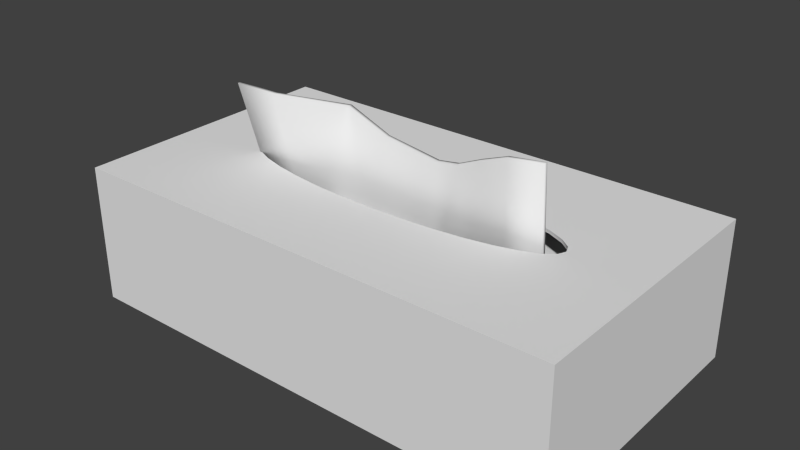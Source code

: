 # Source: LBSR_TissueBox_large.blend  (saved by Blender 2.73.0; exported with 4.5.12 LTS)
import bpy
from mathutils import Matrix  # noqa: F401  (used for matrix-valued properties, if any)

bpy.ops.wm.read_factory_settings(use_empty=True)
scene = bpy.context.scene
scene.name = 'Scene'

# ---- collections
col_collection_1 = bpy.data.collections.new('Collection 1'); scene.collection.children.link(col_collection_1)

# ---- materials (node trees are filled in below, after node groups)
mat_wire_061135006 = bpy.data.materials.new('wire_061135006')
mat_wire_061135006.alpha_threshold = 0.0
mat_wire_061135006.use_transparent_shadow = False
mat_wire_061135006.roughness = 0.5
mat_wire_148177027 = bpy.data.materials.new('wire_148177027')
mat_wire_148177027.alpha_threshold = 0.0
mat_wire_148177027.use_transparent_shadow = False
mat_wire_148177027.roughness = 0.5

# ---- material node trees

# ---- world
world_world = bpy.data.worlds.new('World'); scene.world = world_world
world_world.color = (0.05088, 0.05088, 0.05088)
world_world.use_sun_shadow = False
world_world.sun_shadow_jitter_overblur = 0.0
world_world.cycles.sampling_method = 'MANUAL'
world_world.cycles.sample_map_resolution = 256

# ---- meshes
me_cube = bpy.data.meshes.new('Cube')
me_cube.from_pydata([(-0.2326, -0.041, 0.0994), (-0.2139, 0.003713, -0.09979), (0.2139, 0.003713, -0.09977), (0.2139, -0.009542, 0.1017), (-0.2328, -0.03568, 0.09979), (-0.2139, 0.009542, -0.0994), (0.2139, 0.009542, -0.09938), (0.2139, -0.003713, 0.1021), (-0.1604, 0.009542, -0.0994), (-0.1068, 0.009687, -0.0994), (-0.05314, 0.009597, -0.0994), (0.001025, 0.009536, -0.0995), (0.05374, 0.009542, -0.09975), (0.1069, 0.009542, -0.09948), (0.1604, 0.009542, -0.09934), (0.1604, 0.003713, -0.09973), (0.1069, 0.003713, -0.09987), (0.05374, 0.003713, -0.1001), (0.001025, 0.00371, -0.09989), (-0.05318, 0.003775, -0.09979), (-0.1069, 0.003856, -0.09979), (-0.1604, 0.003713, -0.09979), (0.1643, -0.003713, 0.09549), (0.1293, -0.003963, 0.08231), (0.09725, -0.004569, 0.06835), (0.06338, 0.0017, 0.06047), (-0.01774, 0.007276, 0.06838), (-0.09074, 0.01918, 0.08684), (-0.1717, -0.03156, 0.09801), (-0.1724, -0.0373, 0.09762), (-0.09138, 0.0128, 0.08645), (-0.01878, 0.001311, 0.06799), (0.06317, -0.004159, 0.06008), (0.09714, -0.01036, 0.06796), (0.1293, -0.00977, 0.08193), (0.1643, -0.009542, 0.0951)], [], [(4, 5, 1, 0), (14, 6, 2, 15), (6, 7, 3, 2), (28, 4, 0, 29), (35, 15, 2, 3), (28, 8, 5, 4), (7, 6, 14, 22), (22, 14, 13, 23), (23, 13, 12, 24), (24, 12, 11, 25), (25, 11, 10, 26), (26, 10, 9, 27), (27, 9, 8, 28), (0, 1, 21, 29), (29, 21, 20, 30), (30, 20, 19, 31), (31, 19, 18, 32), (32, 18, 17, 33), (33, 17, 16, 34), (34, 16, 15, 35), (7, 22, 35, 3), (22, 23, 34, 35), (23, 24, 33, 34), (24, 25, 32, 33), (25, 26, 31, 32), (26, 27, 30, 31), (27, 28, 29, 30), (5, 8, 21, 1), (8, 9, 20, 21), (9, 10, 19, 20), (10, 11, 18, 19), (11, 12, 17, 18), (12, 13, 16, 17), (13, 14, 15, 16)])
me_cube.polygons.foreach_set('use_smooth', [True] * 34)
me_cube.use_remesh_preserve_volume = False
me_cube.use_remesh_preserve_attributes = False
me_cube.use_mirror_vertex_groups = False
me_cube.update()
me_box = bpy.data.meshes.new('Box')
me_box.from_pydata([(-0.3512, -0.1951, -0.0007158), (-0.3512, 0.1951, 0.0007158), (0.3512, 0.1951, 0.0007158), (0.3512, -0.1951, -0.0007158), (0.3512, -0.1958, 0.1936), (-0.3512, -0.1958, 0.1936), (0.3512, 0.1944, 0.195), (-0.3512, 0.1944, 0.195), (-0.3381, -0.1878, 0.002146), (0.3381, -0.1878, 0.002146), (0.3381, 0.1878, 0.003525), (-0.3381, 0.1878, 0.003525), (0.0918, 0.05049, 0.1901), (0.0468, 0.05364, 0.1901), (0.0, 0.0547, 0.1901), (0.3381, 0.1871, 0.1906), (0.1333, 0.04537, 0.1901), (0.1696, 0.03848, 0.19), (0.1995, 0.03008, 0.19), (0.2216, 0.0205, 0.19), (0.2353, 0.01011, 0.1899), (0.2399, -0.0006966, 0.1899), (0.2353, -0.0115, 0.1899), (0.3381, -0.1885, 0.1892), (0.2216, -0.0219, 0.1898), (0.1995, -0.03147, 0.1898), (0.1696, -0.03987, 0.1898), (0.1333, -0.04676, 0.1897), (0.0918, -0.05188, 0.1897), (0.0468, -0.05503, 0.1897), (1.951e-07, -0.0561, 0.1897), (-0.0468, -0.05503, 0.1897), (-0.0918, -0.05188, 0.1897), (-0.1333, -0.04676, 0.1897), (-0.3381, -0.1885, 0.1892), (-0.1696, -0.03987, 0.1898), (-0.1995, -0.03147, 0.1898), (-0.2216, -0.0219, 0.1898), (-0.2353, -0.0115, 0.1899), (-0.2399, -0.0006967, 0.1899), (-0.2353, 0.01011, 0.1899), (-0.3381, 0.1871, 0.1906), (-0.2216, 0.0205, 0.19), (-0.1995, 0.03008, 0.19), (-0.1696, 0.03848, 0.19), (-0.1333, 0.04537, 0.1901), (-0.0918, 0.05049, 0.1901), (-0.0468, 0.05364, 0.1901), (0.0, 0.05487, 0.1945), (0.04696, 0.0538, 0.1945), (0.09211, 0.05064, 0.1945), (-0.04696, 0.0538, 0.1945), (-0.09211, 0.05064, 0.1945), (-0.1337, 0.0455, 0.1945), (-0.1702, 0.03859, 0.1944), (-0.2001, 0.03017, 0.1944), (-0.2224, 0.02056, 0.1944), (-0.2361, 0.01013, 0.1943), (-0.2407, -0.0007129, 0.1943), (-0.2361, -0.01156, 0.1943), (-0.2224, -0.02198, 0.1942), (-0.2001, -0.03159, 0.1942), (-0.1702, -0.04002, 0.1942), (-0.1337, -0.04693, 0.1941), (-0.09211, -0.05207, 0.1941), (-0.04696, -0.05523, 0.1941), (1.951e-07, -0.0563, 0.1941), (0.04696, -0.05523, 0.1941), (0.09211, -0.05207, 0.1941), (0.1337, -0.04693, 0.1941), (0.1702, -0.04002, 0.1942), (0.2001, -0.03159, 0.1942), (0.2224, -0.02198, 0.1942), (0.2361, -0.01156, 0.1943), (0.2407, -0.0007128, 0.1943), (0.1337, 0.0455, 0.1945), (0.1702, 0.03859, 0.1944), (0.2001, 0.03017, 0.1944), (0.2224, 0.02056, 0.1944), (0.2361, 0.01013, 0.1943), (0.04702, 0.05388, 0.1935), (0.0, 0.05495, 0.1936), (-0.09222, 0.05071, 0.1935), (-0.04702, 0.05388, 0.1935), (-0.1704, 0.03865, 0.1935), (-0.1339, 0.04557, 0.1935), (-0.2226, 0.02059, 0.1934), (-0.2004, 0.03021, 0.1935), (-0.241, -0.0007094, 0.1933), (-0.2364, 0.01015, 0.1934), (-0.2226, -0.02201, 0.1933), (-0.2364, -0.01157, 0.1933), (-0.1704, -0.04006, 0.1932), (-0.2004, -0.03163, 0.1932), (-0.09222, -0.05213, 0.1932), (-0.1339, -0.04699, 0.1932), (1.951e-07, -0.05637, 0.1931), (-0.04702, -0.0553, 0.1931), (0.09222, -0.05213, 0.1932), (0.04702, -0.0553, 0.1931), (0.1704, -0.04006, 0.1932), (0.1339, -0.04699, 0.1932), (0.2226, -0.02201, 0.1933), (0.2004, -0.03163, 0.1932), (0.241, -0.0007093, 0.1933), (0.2364, -0.01157, 0.1933), (0.2226, 0.02059, 0.1934), (0.2364, 0.01015, 0.1934), (0.1704, 0.03865, 0.1935), (0.2004, 0.03021, 0.1935), (0.09222, 0.05071, 0.1935), (0.1339, 0.04557, 0.1935)], [], [(0, 1, 2, 3), (0, 3, 4, 5), (3, 2, 6, 4), (2, 1, 7, 6), (1, 0, 5, 7), (8, 9, 10, 11), (12, 13, 14, 15), (16, 12, 15, 17), (18, 17, 15, 19), (20, 19, 15, 21), (22, 21, 15, 23), (24, 22, 23, 25), (26, 25, 23, 27), (28, 27, 23, 29), (30, 29, 23, 31), (32, 31, 23, 33), (33, 23, 34, 35), (36, 35, 34, 37), (38, 37, 34, 39), (40, 39, 34, 41), (42, 40, 41, 43), (44, 43, 41, 45), (46, 45, 41, 47), (41, 15, 14, 47), (8, 34, 23, 9), (9, 23, 15, 10), (10, 15, 41, 11), (11, 41, 34, 8), (48, 49, 50, 6), (48, 6, 7, 51), (52, 51, 7, 53), (54, 53, 7, 55), (56, 55, 7, 57), (57, 7, 5, 58), (59, 58, 5, 60), (61, 60, 5, 62), (63, 62, 5, 4), (64, 63, 4, 65), (66, 65, 4, 67), (68, 67, 4, 69), (70, 69, 4, 71), (72, 71, 4, 73), (73, 4, 6, 74), (6, 50, 75, 76), (6, 76, 77, 78), (6, 78, 79, 74), (80, 49, 48, 81), (82, 46, 47, 83), (84, 44, 45, 85), (86, 42, 43, 87), (88, 39, 40, 89), (90, 37, 38, 91), (92, 35, 36, 93), (94, 32, 33, 95), (96, 30, 31, 97), (98, 28, 29, 99), (100, 26, 27, 101), (102, 24, 25, 103), (104, 21, 22, 105), (106, 19, 20, 107), (108, 17, 18, 109), (110, 12, 16, 111), (80, 81, 14, 13), (81, 48, 51, 83), (82, 83, 51, 52), (85, 82, 52, 53), (84, 85, 53, 54), (87, 84, 54, 55), (86, 87, 55, 56), (89, 86, 56, 57), (88, 89, 57, 58), (91, 88, 58, 59), (90, 91, 59, 60), (93, 90, 60, 61), (92, 93, 61, 62), (95, 92, 62, 63), (94, 95, 63, 64), (97, 94, 64, 65), (96, 97, 65, 66), (99, 96, 66, 67), (98, 99, 67, 68), (101, 98, 68, 69), (100, 101, 69, 70), (103, 100, 70, 71), (102, 103, 71, 72), (105, 102, 72, 73), (104, 105, 73, 74), (107, 104, 74, 79), (106, 107, 79, 78), (109, 106, 78, 77), (108, 109, 77, 76), (111, 108, 76, 75), (110, 111, 75, 50), (80, 110, 50, 49), (83, 47, 14, 81), (45, 46, 82, 85), (43, 44, 84, 87), (40, 42, 86, 89), (91, 38, 39, 88), (93, 36, 37, 90), (95, 33, 35, 92), (97, 31, 32, 94), (99, 29, 30, 96), (27, 28, 98, 101), (25, 26, 100, 103), (22, 24, 102, 105), (107, 20, 21, 104), (109, 18, 19, 106), (111, 16, 17, 108), (80, 13, 12, 110)])
me_box.polygons.foreach_set('use_smooth', [True] * 110)
_k = set([(0, 1), (0, 3), (0, 5), (1, 2), (1, 7), (2, 3), (2, 6), (3, 4), (4, 5), (4, 6), (5, 7), (6, 7), (8, 9), (8, 11), (8, 34), (9, 10), (9, 23), (10, 11), (10, 15), (11, 41), (12, 13), (12, 16), (13, 14), (14, 47), (15, 23), (15, 41), (16, 17), (17, 18), (18, 19), (19, 20), (20, 21), (21, 22), (22, 24), (23, 34), (24, 25), (25, 26), (26, 27), (27, 28), (28, 29), (29, 30), (30, 31), (31, 32), (32, 33), (33, 35), (34, 41), (35, 36), (36, 37), (37, 38), (38, 39), (39, 40), (40, 42), (42, 43), (43, 44), (44, 45), (45, 46), (46, 47), (48, 49), (48, 51), (49, 50), (50, 75), (51, 52), (52, 53), (53, 54), (54, 55), (55, 56), (56, 57), (57, 58), (58, 59), (59, 60), (60, 61), (61, 62), (62, 63), (63, 64), (64, 65), (65, 66), (66, 67), (67, 68), (68, 69), (69, 70), (70, 71), (71, 72), (72, 73), (73, 74), (74, 79), (75, 76), (76, 77), (77, 78), (78, 79)])
me_box.attributes.new('sharp_edge', 'BOOLEAN', 'EDGE').data.foreach_set('value', [ (min(e.vertices), max(e.vertices)) in _k for e in me_box.edges])
_uv = me_box.uv_layers.new(name='UVMap')
_uv.uv.foreach_set('vector', [1.0, 0.0, 1.0, 1.0, 0.0, 1.0, 0.0, 0.0, 0.0, 0.0, 1.0, 0.0, 1.0, 1.0, 0.0, 1.0, 0.0, 0.0, 1.0, 0.0, 1.0, 1.0, 0.0, 1.0, 0.0, 0.0, 1.0, 0.0, 1.0, 1.0, 0.0, 1.0, 0.0, 0.0, 1.0, 0.0, 1.0, 1.0, 0.0, 1.0, 1.0, 0.0, 0.0, 0.0, 0.0, 1.0, 1.0, 1.0, 0.6358, 0.6363, 0.5692, 0.6446, 0.5, 0.6475, 1.0, 1.0, 0.6971, 0.6226, 0.6358, 0.6363, 1.0, 1.0, 0.7509, 0.6043, 0.795, 0.5819, 0.7509, 0.6043, 1.0, 1.0, 0.8278, 0.5564, 0.848, 0.5288, 0.8278, 0.5564, 1.0, 1.0, 0.8548, 0.5, 0.848, 0.4712, 0.8548, 0.5, 1.0, 1.0, 1.0, 0.0, 0.8278, 0.4436, 0.848, 0.4712, 1.0, 0.0, 0.795, 0.4181, 0.7509, 0.3957, 0.795, 0.4181, 1.0, 0.0, 0.6971, 0.3774, 0.6358, 0.3637, 0.6971, 0.3774, 1.0, 0.0, 0.5692, 0.3553, 0.5, 0.3525, 0.5692, 0.3553, 1.0, 0.0, 0.4308, 0.3553, 0.3642, 0.3637, 0.4308, 0.3553, 1.0, 0.0, 0.3029, 0.3774, 0.3029, 0.3774, 1.0, 0.0, 0.0, 0.0, 0.2491, 0.3957, 0.205, 0.4181, 0.2491, 0.3957, 0.0, 0.0, 0.1722, 0.4436, 0.152, 0.4712, 0.1722, 0.4436, 0.0, 0.0, 0.1452, 0.5, 0.152, 0.5288, 0.1452, 0.5, 0.0, 0.0, 0.0, 1.0, 0.1722, 0.5564, 0.152, 0.5288, 0.0, 1.0, 0.205, 0.5819, 0.2491, 0.6043, 0.205, 0.5819, 0.0, 1.0, 0.3029, 0.6226, 0.3642, 0.6363, 0.3029, 0.6226, 0.0, 1.0, 0.4308, 0.6446, 0.0, 1.0, 1.0, 1.0, 0.5, 0.6475, 0.4308, 0.6446, 0.0, 0.0, 0.0, 1.0, 1.0, 1.0, 1.0, 0.0, 0.0, 0.0, 0.0, 1.0, 1.0, 1.0, 1.0, 0.0, 0.0, 0.0, 0.0, 1.0, 1.0, 1.0, 1.0, 0.0, 0.0, 0.0, 0.0, 1.0, 1.0, 1.0, 1.0, 0.0, 0.5, 0.6425, 0.5669, 0.6397, 0.6311, 0.6316, 1.0, 1.0, 0.5, 0.6425, 1.0, 1.0, 0.0, 1.0, 0.4331, 0.6397, 0.3688, 0.6316, 0.4331, 0.6397, 0.0, 1.0, 0.3096, 0.6185, 0.2577, 0.6007, 0.3096, 0.6185, 0.0, 1.0, 0.215, 0.5791, 0.1834, 0.5545, 0.215, 0.5791, 0.0, 1.0, 0.1639, 0.5278, 0.1639, 0.5278, 0.0, 1.0, 0.0, 0.0, 0.1573, 0.5, 0.1639, 0.4722, 0.1573, 0.5, 0.0, 0.0, 0.1834, 0.4455, 0.215, 0.4209, 0.1834, 0.4455, 0.0, 0.0, 0.2577, 0.3993, 0.3096, 0.3815, 0.2577, 0.3993, 0.0, 0.0, 1.0, 0.0, 0.3688, 0.3684, 0.3096, 0.3815, 1.0, 0.0, 0.4331, 0.3603, 0.5, 0.3575, 0.4331, 0.3603, 1.0, 0.0, 0.5669, 0.3603, 0.6312, 0.3684, 0.5669, 0.3603, 1.0, 0.0, 0.6904, 0.3815, 0.7423, 0.3993, 0.6904, 0.3815, 1.0, 0.0, 0.785, 0.4209, 0.8166, 0.4455, 0.785, 0.4209, 1.0, 0.0, 0.8361, 0.4722, 0.8361, 0.4722, 1.0, 0.0, 1.0, 1.0, 0.8427, 0.5, 1.0, 1.0, 0.6311, 0.6316, 0.6904, 0.6185, 0.7423, 0.6007, 1.0, 1.0, 0.7423, 0.6007, 0.785, 0.5791, 0.8166, 0.5545, 1.0, 1.0, 0.8166, 0.5545, 0.8361, 0.5278, 0.8427, 0.5, 0.9688, 0.5, 0.9688, 0.5041, 1.0, 0.5041, 1.0, 0.5, 0.0625, 0.5, 0.0625, 0.485, 0.03125, 0.485, 0.03125, 0.5, 0.125, 0.5, 0.125, 0.485, 0.09375, 0.485, 0.09375, 0.5, 0.1875, 0.5, 0.1875, 0.485, 0.1562, 0.485, 0.1562, 0.5, 0.25, 0.5, 0.25, 0.485, 0.2188, 0.485, 0.2188, 0.5, 0.3125, 0.5, 0.3125, 0.485, 0.2812, 0.485, 0.2812, 0.5, 0.375, 0.5, 0.375, 0.485, 0.3438, 0.485, 0.3438, 0.5, 0.4375, 0.5, 0.4375, 0.485, 0.4062, 0.485, 0.4062, 0.5, 0.5, 0.5, 0.5, 0.485, 0.4688, 0.485, 0.4688, 0.5, 0.5625, 0.5, 0.5625, 0.485, 0.5312, 0.485, 0.5312, 0.5, 0.625, 0.5, 0.625, 0.485, 0.5938, 0.485, 0.5938, 0.5, 0.6875, 0.5, 0.6875, 0.485, 0.6562, 0.485, 0.6562, 0.5, 0.75, 0.5, 0.75, 0.485, 0.7188, 0.485, 0.7188, 0.5, 0.8125, 0.5, 0.8125, 0.485, 0.7812, 0.485, 0.7812, 0.5, 0.875, 0.5, 0.875, 0.485, 0.8438, 0.485, 0.8438, 0.5, 0.9375, 0.5, 0.9375, 0.485, 0.9062, 0.485, 0.9062, 0.5, 0.9688, 0.5, 1.0, 0.5, 1.0, 0.485, 0.9688, 0.485, 0.0, 0.5, 0.0, 0.5041, 0.03125, 0.5041, 0.03125, 0.5, 0.0625, 0.5, 0.03125, 0.5, 0.03125, 0.5041, 0.0625, 0.5041, 0.09375, 0.5, 0.0625, 0.5, 0.0625, 0.5041, 0.09375, 0.5041, 0.125, 0.5, 0.09375, 0.5, 0.09375, 0.5041, 0.125, 0.5041, 0.1562, 0.5, 0.125, 0.5, 0.125, 0.5041, 0.1562, 0.5041, 0.1875, 0.5, 0.1562, 0.5, 0.1562, 0.5041, 0.1875, 0.5041, 0.2188, 0.5, 0.1875, 0.5, 0.1875, 0.5041, 0.2188, 0.5041, 0.25, 0.5, 0.2188, 0.5, 0.2188, 0.5041, 0.25, 0.5041, 0.2812, 0.5, 0.25, 0.5, 0.25, 0.5041, 0.2812, 0.5041, 0.3125, 0.5, 0.2812, 0.5, 0.2812, 0.5041, 0.3125, 0.5041, 0.3438, 0.5, 0.3125, 0.5, 0.3125, 0.5041, 0.3438, 0.5041, 0.375, 0.5, 0.3438, 0.5, 0.3438, 0.5041, 0.375, 0.5041, 0.4062, 0.5, 0.375, 0.5, 0.375, 0.5041, 0.4062, 0.5041, 0.4375, 0.5, 0.4062, 0.5, 0.4062, 0.5041, 0.4375, 0.5041, 0.4688, 0.5, 0.4375, 0.5, 0.4375, 0.5041, 0.4688, 0.5041, 0.5, 0.5, 0.4688, 0.5, 0.4688, 0.5041, 0.5, 0.5041, 0.5312, 0.5, 0.5, 0.5, 0.5, 0.5041, 0.5312, 0.5041, 0.5625, 0.5, 0.5312, 0.5, 0.5312, 0.5041, 0.5625, 0.5041, 0.5938, 0.5, 0.5625, 0.5, 0.5625, 0.5041, 0.5938, 0.5041, 0.625, 0.5, 0.5938, 0.5, 0.5938, 0.5041, 0.625, 0.5041, 0.6562, 0.5, 0.625, 0.5, 0.625, 0.5041, 0.6562, 0.5041, 0.6875, 0.5, 0.6562, 0.5, 0.6562, 0.5041, 0.6875, 0.5041, 0.7188, 0.5, 0.6875, 0.5, 0.6875, 0.5041, 0.7188, 0.5041, 0.75, 0.5, 0.7188, 0.5, 0.7188, 0.5041, 0.75, 0.5041, 0.7812, 0.5, 0.75, 0.5, 0.75, 0.5041, 0.7812, 0.5041, 0.8125, 0.5, 0.7812, 0.5, 0.7812, 0.5041, 0.8125, 0.5041, 0.8438, 0.5, 0.8125, 0.5, 0.8125, 0.5041, 0.8438, 0.5041, 0.875, 0.5, 0.8438, 0.5, 0.8438, 0.5041, 0.875, 0.5041, 0.9062, 0.5, 0.875, 0.5, 0.875, 0.5041, 0.9062, 0.5041, 0.9375, 0.5, 0.9062, 0.5, 0.9062, 0.5041, 0.9375, 0.5041, 0.9688, 0.5, 0.9375, 0.5, 0.9375, 0.5041, 0.9688, 0.5041, 0.03125, 0.5, 0.03125, 0.485, 0.0, 0.485, 0.0, 0.5, 0.09375, 0.485, 0.0625, 0.485, 0.0625, 0.5, 0.09375, 0.5, 0.1562, 0.485, 0.125, 0.485, 0.125, 0.5, 0.1562, 0.5, 0.2188, 0.485, 0.1875, 0.485, 0.1875, 0.5, 0.2188, 0.5, 0.2812, 0.5, 0.2812, 0.485, 0.25, 0.485, 0.25, 0.5, 0.3438, 0.5, 0.3438, 0.485, 0.3125, 0.485, 0.3125, 0.5, 0.4062, 0.5, 0.4062, 0.485, 0.375, 0.485, 0.375, 0.5, 0.4688, 0.5, 0.4688, 0.485, 0.4375, 0.485, 0.4375, 0.5, 0.5312, 0.5, 0.5312, 0.485, 0.5, 0.485, 0.5, 0.5, 0.5938, 0.485, 0.5625, 0.485, 0.5625, 0.5, 0.5938, 0.5, 0.6562, 0.485, 0.625, 0.485, 0.625, 0.5, 0.6562, 0.5, 0.7188, 0.485, 0.6875, 0.485, 0.6875, 0.5, 0.7188, 0.5, 0.7812, 0.5, 0.7812, 0.485, 0.75, 0.485, 0.75, 0.5, 0.8438, 0.5, 0.8438, 0.485, 0.8125, 0.485, 0.8125, 0.5, 0.9062, 0.5, 0.9062, 0.485, 0.875, 0.485, 0.875, 0.5, 0.9688, 0.5, 0.9688, 0.485, 0.9375, 0.485, 0.9375, 0.5])
me_box.materials.append(mat_wire_061135006)
me_box.use_remesh_preserve_volume = False
me_box.use_remesh_preserve_attributes = False
me_box.use_mirror_vertex_groups = False
me_box.update()
me_tissue_inside = bpy.data.meshes.new('Tissue_inside')
me_tissue_inside.from_pydata([(-0.3404, -0.1854, 0.1127), (-0.3404, 0.1846, 0.114), (0.3404, 0.1846, 0.114), (0.3404, -0.1854, 0.1127), (-0.3404, -0.1855, 0.1514), (0.3404, -0.1855, 0.1514), (0.3404, 0.1844, 0.1527), (-0.3404, 0.1844, 0.1527)], [], [(0, 1, 2, 3), (4, 5, 6, 7), (0, 3, 5, 4), (3, 2, 6, 5), (2, 1, 7, 6), (1, 0, 4, 7)])
me_tissue_inside.polygons.foreach_set('use_smooth', [True] * 6)
_k = set([(0, 1), (0, 3), (0, 4), (1, 2), (1, 7), (2, 3), (2, 6), (3, 5), (4, 5), (4, 7), (5, 6), (6, 7)])
me_tissue_inside.attributes.new('sharp_edge', 'BOOLEAN', 'EDGE').data.foreach_set('value', [ (min(e.vertices), max(e.vertices)) in _k for e in me_tissue_inside.edges])
_uv = me_tissue_inside.uv_layers.new(name='UVMap')
_uv.uv.foreach_set('vector', [1.0, 0.0, 1.0, 1.0, 0.0, 1.0, 0.0, 0.0, 0.0, 0.0, 1.0, 0.0, 1.0, 1.0, 0.0, 1.0, 0.0, 0.0, 1.0, 0.0, 1.0, 1.0, 0.0, 1.0, 0.0, 0.0, 1.0, 0.0, 1.0, 1.0, 0.0, 1.0, 0.0, 0.0, 1.0, 0.0, 1.0, 1.0, 0.0, 1.0, 0.0, 0.0, 1.0, 0.0, 1.0, 1.0, 0.0, 1.0])
me_tissue_inside.materials.append(mat_wire_148177027)
me_tissue_inside.use_remesh_preserve_volume = False
me_tissue_inside.use_remesh_preserve_attributes = False
me_tissue_inside.use_mirror_vertex_groups = False
me_tissue_inside.update()

# ---- objects
ob_tissue = bpy.data.objects.new('tissue', me_cube)
ob_box = bpy.data.objects.new('Box', me_box)
ob_tissue_inside = bpy.data.objects.new('Tissue_inside', me_tissue_inside)

# ---- transforms, parenting, visibility, modifiers, constraints
ob_tissue.location = (0.002062, 0.0266, 0.2088)
ob_tissue.lineart.crease_threshold = 0.0
ob_box.location = (0.00256, 0.03129, 0.01326)
ob_box.lineart.crease_threshold = 0.0
ob_tissue_inside.location = (0.00256, 0.03129, 0.01326)
ob_tissue_inside.lineart.crease_threshold = 0.0

# ---- collection membership
col_collection_1.objects.link(ob_tissue)
col_collection_1.objects.link(ob_box)
col_collection_1.objects.link(ob_tissue_inside)

# ---- scene / render settings (as saved in the file)
scene.frame_start = 1; scene.frame_end = 250; scene.frame_set(1)
scene.render.engine = 'BLENDER_EEVEE_NEXT'
scene.render.resolution_percentage = 50
scene.render.dither_intensity = 0.0
scene.cycles.use_denoising = False
scene.cycles.samples = 10
scene.cycles.sampling_pattern = 'TABULATED_SOBOL'
scene.cycles.light_sampling_threshold = 0.0
scene.cycles.use_adaptive_sampling = False
scene.cycles.use_light_tree = False
scene.cycles.blur_glossy = 0.0
scene.cycles.pixel_filter_type = 'GAUSSIAN'
scene.cycles.sample_clamp_indirect = 0.0
scene.view_settings.view_transform = 'Standard'
bpy.context.view_layer.update()

# ---- added for rendering (the .blend has no active camera and no usable light): camera, sun
cam_auto = bpy.data.cameras.new('AutoCamera')
cam_auto.lens = 50.0
cam_auto.sensor_width = 36.0
cam_auto.clip_end = 1000.0
ob_auto_camera = bpy.data.objects.new('AutoCamera', cam_auto)
scene.collection.objects.link(ob_auto_camera)
ob_auto_camera.location = (0.795792, -0.92094, 0.796308)
ob_auto_camera.rotation_euler = (1.09748, -7.21219e-08, 0.694738)
scene.camera = ob_auto_camera
light_auto_sun = bpy.data.lights.new('AutoSun', 'SUN')
light_auto_sun.energy = 3.0
light_auto_sun.angle = 0.0523599
ob_auto_sun = bpy.data.objects.new('AutoSun', light_auto_sun)
scene.collection.objects.link(ob_auto_sun)
ob_auto_sun.rotation_euler = (0.872665, 0.174533, 0.523599)
bpy.context.view_layer.update()
